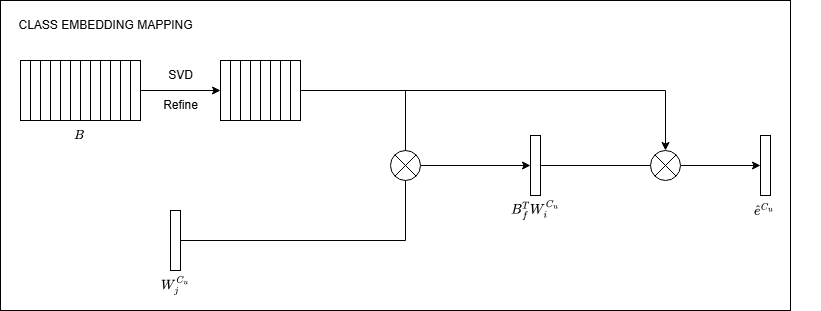

The diagram above was exported from draw.io. Its source (the exported page's mxGraphModel, read from the mxfile embedded in the PNG):
<mxGraphModel dx="1188" dy="698" grid="1" gridSize="10" guides="1" tooltips="1" connect="1" arrows="1" fold="1" page="1" pageScale="1" pageWidth="850" pageHeight="1100" background="#ffffff" math="1" shadow="0">
  <root>
    <mxCell id="0" />
    <mxCell id="1" parent="0" />
    <mxCell id="C3L24NmDyI47iLag0YsY-150" style="edgeStyle=orthogonalEdgeStyle;rounded=0;orthogonalLoop=1;jettySize=auto;html=1;" parent="1" edge="1">
      <mxGeometry relative="1" as="geometry">
        <mxPoint x="480" y="600" as="sourcePoint" />
      </mxGeometry>
    </mxCell>
    <mxCell id="C3L24NmDyI47iLag0YsY-151" style="edgeStyle=orthogonalEdgeStyle;rounded=0;orthogonalLoop=1;jettySize=auto;html=1;" parent="1" edge="1">
      <mxGeometry relative="1" as="geometry">
        <mxPoint x="480" y="600" as="sourcePoint" />
      </mxGeometry>
    </mxCell>
    <mxCell id="C3L24NmDyI47iLag0YsY-152" style="edgeStyle=orthogonalEdgeStyle;rounded=0;orthogonalLoop=1;jettySize=auto;html=1;" parent="1" edge="1">
      <mxGeometry relative="1" as="geometry">
        <mxPoint x="520" y="640" as="sourcePoint" />
      </mxGeometry>
    </mxCell>
    <mxCell id="C3L24NmDyI47iLag0YsY-153" style="edgeStyle=orthogonalEdgeStyle;rounded=0;orthogonalLoop=1;jettySize=auto;html=1;entryX=0.5;entryY=0;entryDx=0;entryDy=0;" parent="1" edge="1">
      <mxGeometry relative="1" as="geometry">
        <mxPoint x="560" y="600" as="sourcePoint" />
      </mxGeometry>
    </mxCell>
    <mxCell id="C3L24NmDyI47iLag0YsY-156" style="edgeStyle=orthogonalEdgeStyle;rounded=0;orthogonalLoop=1;jettySize=auto;html=1;" parent="1" edge="1">
      <mxGeometry relative="1" as="geometry">
        <mxPoint x="400" y="760" as="sourcePoint" />
      </mxGeometry>
    </mxCell>
    <mxCell id="C3L24NmDyI47iLag0YsY-157" style="edgeStyle=orthogonalEdgeStyle;rounded=0;orthogonalLoop=1;jettySize=auto;html=1;" parent="1" edge="1">
      <mxGeometry relative="1" as="geometry">
        <mxPoint x="700" y="760" as="sourcePoint" />
      </mxGeometry>
    </mxCell>
    <mxCell id="-6dJCu-C83sSVN_rC_ld-116" value="" style="group" vertex="1" connectable="0" parent="1">
      <mxGeometry x="40" y="310" width="120" height="60" as="geometry" />
    </mxCell>
    <mxCell id="-6dJCu-C83sSVN_rC_ld-104" value="" style="whiteSpace=wrap;html=1;" vertex="1" parent="-6dJCu-C83sSVN_rC_ld-116">
      <mxGeometry width="10" height="60" as="geometry" />
    </mxCell>
    <mxCell id="-6dJCu-C83sSVN_rC_ld-105" value="" style="whiteSpace=wrap;html=1;" vertex="1" parent="-6dJCu-C83sSVN_rC_ld-116">
      <mxGeometry x="10" width="10" height="60" as="geometry" />
    </mxCell>
    <mxCell id="-6dJCu-C83sSVN_rC_ld-106" value="" style="whiteSpace=wrap;html=1;" vertex="1" parent="-6dJCu-C83sSVN_rC_ld-116">
      <mxGeometry x="20" width="10" height="60" as="geometry" />
    </mxCell>
    <mxCell id="-6dJCu-C83sSVN_rC_ld-107" value="" style="whiteSpace=wrap;html=1;" vertex="1" parent="-6dJCu-C83sSVN_rC_ld-116">
      <mxGeometry x="30" width="10" height="60" as="geometry" />
    </mxCell>
    <mxCell id="-6dJCu-C83sSVN_rC_ld-108" value="" style="whiteSpace=wrap;html=1;" vertex="1" parent="-6dJCu-C83sSVN_rC_ld-116">
      <mxGeometry x="40" width="10" height="60" as="geometry" />
    </mxCell>
    <mxCell id="-6dJCu-C83sSVN_rC_ld-109" value="" style="whiteSpace=wrap;html=1;" vertex="1" parent="-6dJCu-C83sSVN_rC_ld-116">
      <mxGeometry x="50" width="10" height="60" as="geometry" />
    </mxCell>
    <mxCell id="-6dJCu-C83sSVN_rC_ld-110" value="" style="whiteSpace=wrap;html=1;" vertex="1" parent="-6dJCu-C83sSVN_rC_ld-116">
      <mxGeometry x="60" width="10" height="60" as="geometry" />
    </mxCell>
    <mxCell id="-6dJCu-C83sSVN_rC_ld-111" value="" style="whiteSpace=wrap;html=1;" vertex="1" parent="-6dJCu-C83sSVN_rC_ld-116">
      <mxGeometry x="70" width="10" height="60" as="geometry" />
    </mxCell>
    <mxCell id="-6dJCu-C83sSVN_rC_ld-112" value="" style="whiteSpace=wrap;html=1;" vertex="1" parent="-6dJCu-C83sSVN_rC_ld-116">
      <mxGeometry x="80" width="10" height="60" as="geometry" />
    </mxCell>
    <mxCell id="-6dJCu-C83sSVN_rC_ld-113" value="" style="whiteSpace=wrap;html=1;" vertex="1" parent="-6dJCu-C83sSVN_rC_ld-116">
      <mxGeometry x="90" width="10" height="60" as="geometry" />
    </mxCell>
    <mxCell id="-6dJCu-C83sSVN_rC_ld-114" value="" style="whiteSpace=wrap;html=1;" vertex="1" parent="-6dJCu-C83sSVN_rC_ld-116">
      <mxGeometry x="100" width="10" height="60" as="geometry" />
    </mxCell>
    <mxCell id="-6dJCu-C83sSVN_rC_ld-115" value="" style="whiteSpace=wrap;html=1;" vertex="1" parent="-6dJCu-C83sSVN_rC_ld-116">
      <mxGeometry x="110" width="10" height="60" as="geometry" />
    </mxCell>
    <mxCell id="-6dJCu-C83sSVN_rC_ld-149" value="\(B\)&amp;nbsp;" style="text;html=1;align=center;verticalAlign=middle;resizable=0;points=[];autosize=1;strokeColor=none;fillColor=none;" vertex="1" parent="1">
      <mxGeometry x="75" y="370" width="50" height="30" as="geometry" />
    </mxCell>
    <mxCell id="-6dJCu-C83sSVN_rC_ld-163" value="" style="group" vertex="1" connectable="0" parent="1">
      <mxGeometry x="240" y="310" width="80" height="60" as="geometry" />
    </mxCell>
    <mxCell id="-6dJCu-C83sSVN_rC_ld-151" value="" style="whiteSpace=wrap;html=1;" vertex="1" parent="-6dJCu-C83sSVN_rC_ld-163">
      <mxGeometry width="10" height="60" as="geometry" />
    </mxCell>
    <mxCell id="-6dJCu-C83sSVN_rC_ld-152" value="" style="whiteSpace=wrap;html=1;" vertex="1" parent="-6dJCu-C83sSVN_rC_ld-163">
      <mxGeometry x="10" width="10" height="60" as="geometry" />
    </mxCell>
    <mxCell id="-6dJCu-C83sSVN_rC_ld-153" value="" style="whiteSpace=wrap;html=1;" vertex="1" parent="-6dJCu-C83sSVN_rC_ld-163">
      <mxGeometry x="20" width="10" height="60" as="geometry" />
    </mxCell>
    <mxCell id="-6dJCu-C83sSVN_rC_ld-154" value="" style="whiteSpace=wrap;html=1;" vertex="1" parent="-6dJCu-C83sSVN_rC_ld-163">
      <mxGeometry x="30" width="10" height="60" as="geometry" />
    </mxCell>
    <mxCell id="-6dJCu-C83sSVN_rC_ld-155" value="" style="whiteSpace=wrap;html=1;" vertex="1" parent="-6dJCu-C83sSVN_rC_ld-163">
      <mxGeometry x="40" width="10" height="60" as="geometry" />
    </mxCell>
    <mxCell id="-6dJCu-C83sSVN_rC_ld-156" value="" style="whiteSpace=wrap;html=1;" vertex="1" parent="-6dJCu-C83sSVN_rC_ld-163">
      <mxGeometry x="50" width="10" height="60" as="geometry" />
    </mxCell>
    <mxCell id="-6dJCu-C83sSVN_rC_ld-157" value="" style="whiteSpace=wrap;html=1;" vertex="1" parent="-6dJCu-C83sSVN_rC_ld-163">
      <mxGeometry x="60" width="10" height="60" as="geometry" />
    </mxCell>
    <mxCell id="-6dJCu-C83sSVN_rC_ld-158" value="" style="whiteSpace=wrap;html=1;" vertex="1" parent="-6dJCu-C83sSVN_rC_ld-163">
      <mxGeometry x="70" width="10" height="60" as="geometry" />
    </mxCell>
    <mxCell id="-6dJCu-C83sSVN_rC_ld-164" style="edgeStyle=orthogonalEdgeStyle;rounded=0;orthogonalLoop=1;jettySize=auto;html=1;entryX=0;entryY=0.5;entryDx=0;entryDy=0;" edge="1" parent="1" source="-6dJCu-C83sSVN_rC_ld-115" target="-6dJCu-C83sSVN_rC_ld-151">
      <mxGeometry relative="1" as="geometry" />
    </mxCell>
    <mxCell id="-6dJCu-C83sSVN_rC_ld-165" value="SVD" style="text;html=1;align=center;verticalAlign=middle;resizable=0;points=[];autosize=1;strokeColor=none;fillColor=none;" vertex="1" parent="1">
      <mxGeometry x="175" y="310" width="50" height="30" as="geometry" />
    </mxCell>
    <mxCell id="-6dJCu-C83sSVN_rC_ld-166" value="Refine" style="text;html=1;align=center;verticalAlign=middle;resizable=0;points=[];autosize=1;strokeColor=none;fillColor=none;" vertex="1" parent="1">
      <mxGeometry x="170" y="340" width="60" height="30" as="geometry" />
    </mxCell>
    <mxCell id="-6dJCu-C83sSVN_rC_ld-174" style="edgeStyle=orthogonalEdgeStyle;rounded=0;orthogonalLoop=1;jettySize=auto;html=1;entryX=0;entryY=0.5;entryDx=0;entryDy=0;" edge="1" parent="1" source="-6dJCu-C83sSVN_rC_ld-167" target="-6dJCu-C83sSVN_rC_ld-172">
      <mxGeometry relative="1" as="geometry" />
    </mxCell>
    <mxCell id="-6dJCu-C83sSVN_rC_ld-167" value="" style="verticalLabelPosition=bottom;verticalAlign=top;html=1;shape=mxgraph.flowchart.or;" vertex="1" parent="1">
      <mxGeometry x="410" y="400" width="30" height="30" as="geometry" />
    </mxCell>
    <mxCell id="-6dJCu-C83sSVN_rC_ld-168" style="edgeStyle=orthogonalEdgeStyle;rounded=0;orthogonalLoop=1;jettySize=auto;html=1;entryX=0.5;entryY=0;entryDx=0;entryDy=0;entryPerimeter=0;endArrow=none;startFill=0;" edge="1" parent="1" source="-6dJCu-C83sSVN_rC_ld-158" target="-6dJCu-C83sSVN_rC_ld-167">
      <mxGeometry relative="1" as="geometry" />
    </mxCell>
    <mxCell id="-6dJCu-C83sSVN_rC_ld-169" value="" style="whiteSpace=wrap;html=1;" vertex="1" parent="1">
      <mxGeometry x="190" y="460" width="10" height="60" as="geometry" />
    </mxCell>
    <mxCell id="-6dJCu-C83sSVN_rC_ld-170" value="\(W_j^{C_u}\)" style="text;html=1;align=center;verticalAlign=middle;resizable=0;points=[];autosize=1;strokeColor=none;fillColor=none;" vertex="1" parent="1">
      <mxGeometry x="150" y="520" width="90" height="30" as="geometry" />
    </mxCell>
    <mxCell id="-6dJCu-C83sSVN_rC_ld-171" style="edgeStyle=orthogonalEdgeStyle;rounded=0;orthogonalLoop=1;jettySize=auto;html=1;entryX=0.5;entryY=1;entryDx=0;entryDy=0;entryPerimeter=0;endArrow=none;startFill=0;" edge="1" parent="1" source="-6dJCu-C83sSVN_rC_ld-169" target="-6dJCu-C83sSVN_rC_ld-167">
      <mxGeometry relative="1" as="geometry" />
    </mxCell>
    <mxCell id="-6dJCu-C83sSVN_rC_ld-172" value="" style="whiteSpace=wrap;html=1;" vertex="1" parent="1">
      <mxGeometry x="550" y="385" width="10" height="60" as="geometry" />
    </mxCell>
    <mxCell id="-6dJCu-C83sSVN_rC_ld-173" value="\(B_f^TW_i^{C_u}\)" style="text;html=1;align=center;verticalAlign=middle;resizable=0;points=[];autosize=1;strokeColor=none;fillColor=none;" vertex="1" parent="1">
      <mxGeometry x="490" y="445" width="130" height="30" as="geometry" />
    </mxCell>
    <mxCell id="-6dJCu-C83sSVN_rC_ld-180" style="edgeStyle=orthogonalEdgeStyle;rounded=0;orthogonalLoop=1;jettySize=auto;html=1;entryX=0;entryY=0.5;entryDx=0;entryDy=0;" edge="1" parent="1" source="-6dJCu-C83sSVN_rC_ld-175" target="-6dJCu-C83sSVN_rC_ld-178">
      <mxGeometry relative="1" as="geometry" />
    </mxCell>
    <mxCell id="-6dJCu-C83sSVN_rC_ld-175" value="" style="verticalLabelPosition=bottom;verticalAlign=top;html=1;shape=mxgraph.flowchart.or;" vertex="1" parent="1">
      <mxGeometry x="670" y="400" width="30" height="30" as="geometry" />
    </mxCell>
    <mxCell id="-6dJCu-C83sSVN_rC_ld-176" style="edgeStyle=orthogonalEdgeStyle;rounded=0;orthogonalLoop=1;jettySize=auto;html=1;entryX=0;entryY=0.5;entryDx=0;entryDy=0;entryPerimeter=0;endArrow=none;startFill=0;" edge="1" parent="1" source="-6dJCu-C83sSVN_rC_ld-172" target="-6dJCu-C83sSVN_rC_ld-175">
      <mxGeometry relative="1" as="geometry" />
    </mxCell>
    <mxCell id="-6dJCu-C83sSVN_rC_ld-177" style="edgeStyle=orthogonalEdgeStyle;rounded=0;orthogonalLoop=1;jettySize=auto;html=1;entryX=0.5;entryY=0;entryDx=0;entryDy=0;entryPerimeter=0;" edge="1" parent="1" source="-6dJCu-C83sSVN_rC_ld-158" target="-6dJCu-C83sSVN_rC_ld-175">
      <mxGeometry relative="1" as="geometry" />
    </mxCell>
    <mxCell id="-6dJCu-C83sSVN_rC_ld-178" value="" style="whiteSpace=wrap;html=1;" vertex="1" parent="1">
      <mxGeometry x="780" y="385" width="10" height="60" as="geometry" />
    </mxCell>
    <mxCell id="-6dJCu-C83sSVN_rC_ld-179" value="\(\hat{e}^{C_u}\)&amp;nbsp;" style="text;html=1;align=center;verticalAlign=middle;resizable=0;points=[];autosize=1;strokeColor=none;fillColor=none;" vertex="1" parent="1">
      <mxGeometry x="730" y="445" width="110" height="30" as="geometry" />
    </mxCell>
    <mxCell id="-6dJCu-C83sSVN_rC_ld-182" value="" style="rounded=0;whiteSpace=wrap;html=1;fillColor=none;" vertex="1" parent="1">
      <mxGeometry x="20" y="250" width="790" height="310" as="geometry" />
    </mxCell>
    <mxCell id="-6dJCu-C83sSVN_rC_ld-183" value="CLASS EMBEDDING MAPPING" style="text;html=1;align=center;verticalAlign=middle;resizable=0;points=[];autosize=1;strokeColor=none;fillColor=none;" vertex="1" parent="1">
      <mxGeometry x="25" y="260" width="200" height="30" as="geometry" />
    </mxCell>
  </root>
</mxGraphModel>